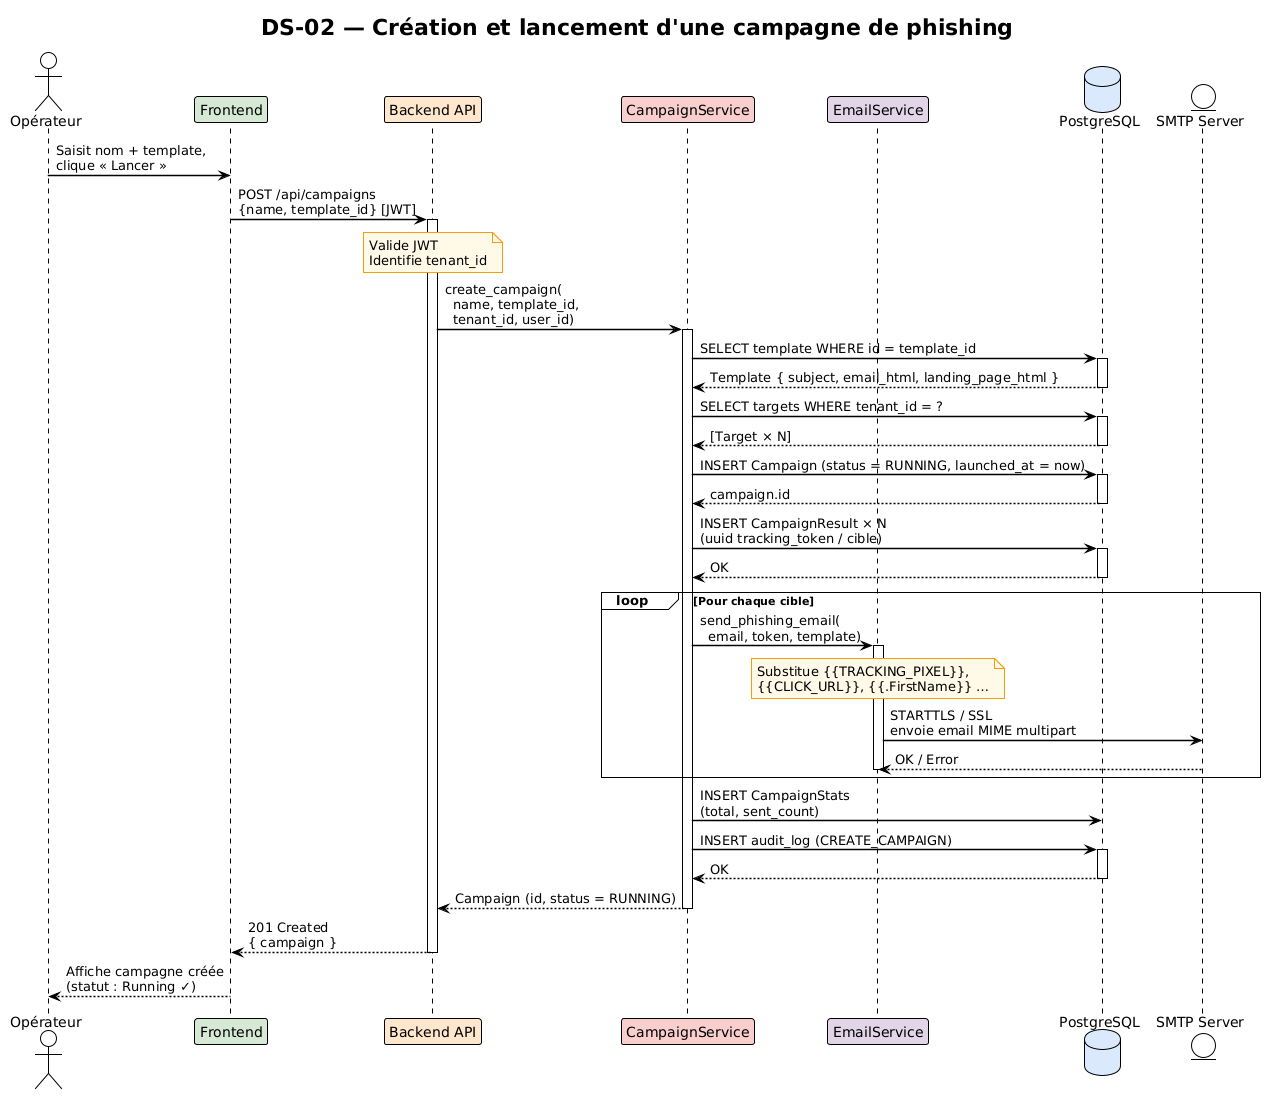

The diagram above was rendered by PlantUML. Its source (embedded in the PNG):
@startuml
!theme plain
skinparam defaultFontName Arial
skinparam sequenceArrowThickness 1.5
skinparam noteBorderColor #f39c12
skinparam noteBackgroundColor #FEF9E7

title DS-02 — Création et lancement d'une campagne de phishing

actor       "Opérateur"         as OP
participant "Frontend"          as FE #d5e8d4
participant "Backend API"       as BE #ffe6cc
participant "CampaignService"   as CS #f8cecc
participant "EmailService"      as ES #e1d5e7
database    "PostgreSQL"        as DB #dae8fc
entity      "SMTP Server"       as SMTP

OP -> FE : Saisit nom + template,\nclique « Lancer »

FE -> BE : POST /api/campaigns\n{name, template_id} [JWT]
activate BE

note over BE : Valide JWT\nIdentifie tenant_id

BE -> CS : create_campaign(\n  name, template_id,\n  tenant_id, user_id)
activate CS

CS -> DB : SELECT template WHERE id = template_id
activate DB
DB --> CS : Template { subject, email_html, landing_page_html }
deactivate DB

CS -> DB : SELECT targets WHERE tenant_id = ?
activate DB
DB --> CS : [Target × N]
deactivate DB

CS -> DB : INSERT Campaign (status = RUNNING, launched_at = now)
activate DB
DB --> CS : campaign.id
deactivate DB

CS -> DB : INSERT CampaignResult × N\n(uuid tracking_token / cible)
activate DB
DB --> CS : OK
deactivate DB

loop Pour chaque cible
  CS -> ES : send_phishing_email(\n  email, token, template)
  activate ES
  note over ES
    Substitue {{TRACKING_PIXEL}},
    {{CLICK_URL}}, {{.FirstName}} …
  end note
  ES -> SMTP : STARTTLS / SSL\nenvoie email MIME multipart
  SMTP --> ES : OK / Error
  deactivate ES
end

CS -> DB : INSERT CampaignStats\n(total, sent_count)
CS -> DB : INSERT audit_log (CREATE_CAMPAIGN)
activate DB
DB --> CS : OK
deactivate DB

CS --> BE : Campaign (id, status = RUNNING)
deactivate CS

BE --> FE : 201 Created\n{ campaign }
deactivate BE

FE --> OP : Affiche campagne créée\n(statut : Running ✓)
@enduml